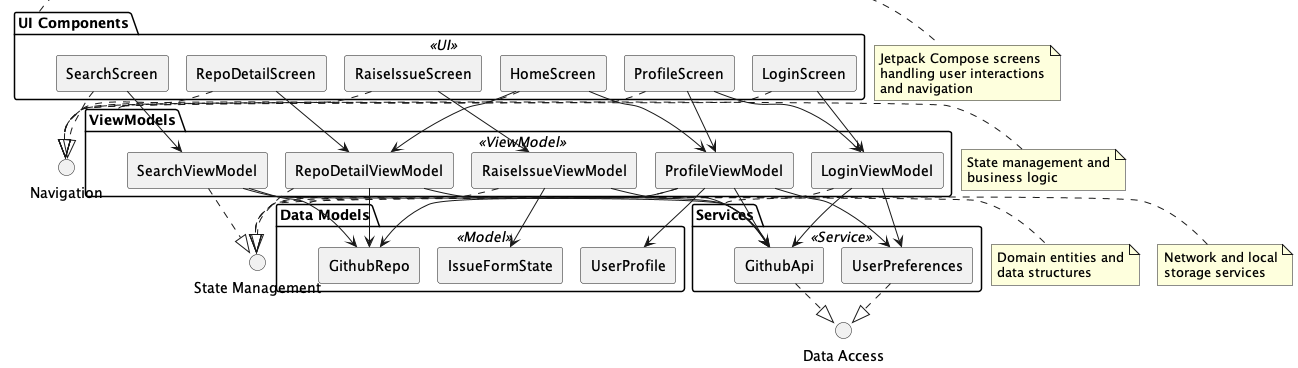

The diagram above was rendered by PlantUML. Its source (embedded in the PNG):
@startuml GitHubAppArchitecture

!pragma layout smetana

' Style settings
skinparam componentStyle rectangle
skinparam linetype ortho
skinparam backgroundColor white
skinparam component {
    BackgroundColor<<UI>> #FFD700
    BackgroundColor<<ViewModel>> #98FB98
    BackgroundColor<<Model>> #87CEEB
    BackgroundColor<<Service>> #FFB6C1
}

' Components
package "UI Components" <<UI>> {
    [HomeScreen] as Home
    [ProfileScreen] as Profile
    [RepoDetailScreen] as RepoDetail
    [SearchScreen] as Search
    [LoginScreen] as Login
    [RaiseIssueScreen] as RaiseIssue
}

package "ViewModels" <<ViewModel>> {
    [ProfileViewModel] as ProfileVM
    [LoginViewModel] as LoginVM
    [RepoDetailViewModel] as RepoDetailVM
    [SearchViewModel] as SearchVM
    [RaiseIssueViewModel] as RaiseIssueVM
}

package "Data Models" <<Model>> {
    [GithubRepo] as Repo
    [UserProfile] as User
    [IssueFormState] as Issue
}

package "Services" <<Service>> {
    [GithubApi] as API
    [UserPreferences] as Prefs
}

' Component Relationships
Home --> ProfileVM
Home --> RepoDetailVM
Profile --> ProfileVM
Profile --> LoginVM
RepoDetail --> RepoDetailVM
Search --> SearchVM
Login --> LoginVM
RaiseIssue --> RaiseIssueVM

ProfileVM --> User
ProfileVM --> Repo
ProfileVM --> API
ProfileVM --> Prefs

LoginVM --> API
LoginVM --> Prefs

RepoDetailVM --> Repo
RepoDetailVM --> API

SearchVM --> Repo
SearchVM --> API

RaiseIssueVM --> Issue
RaiseIssueVM --> API

' Interface definitions
interface "Navigation" as Nav
interface "State Management" as State
interface "Data Access" as Data

' Interface implementations
Home ..|> Nav
Profile ..|> Nav
RepoDetail ..|> Nav
Search ..|> Nav
Login ..|> Nav
RaiseIssue ..|> Nav

ProfileVM ..|> State
LoginVM ..|> State
RepoDetailVM ..|> State
SearchVM ..|> State
RaiseIssueVM ..|> State

API ..|> Data
Prefs ..|> Data

' Notes
note right of "UI Components"
  Jetpack Compose screens
  handling user interactions
  and navigation
end note

note right of "ViewModels"
  State management and
  business logic
end note

note right of "Data Models"
  Domain entities and
  data structures
end note

note right of "Services"
  Network and local
  storage services
end note

@enduml